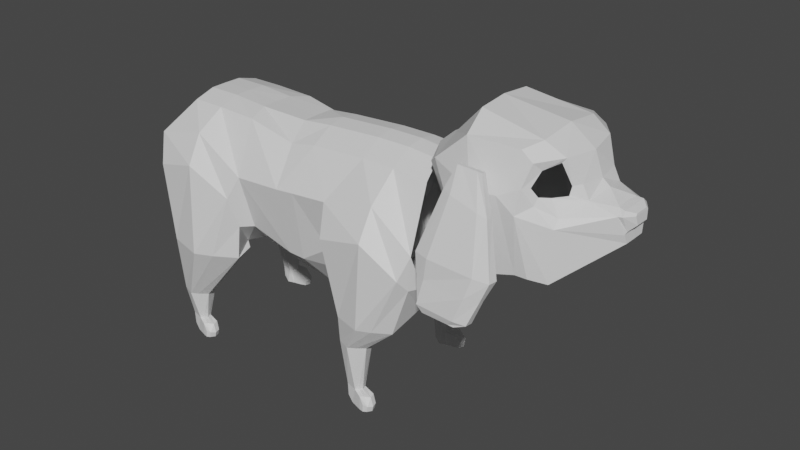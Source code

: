 # Source: dog_02.blend  (saved by Blender 2.80.75; exported with 4.5.12 LTS)
import bpy
from mathutils import Matrix  # noqa: F401  (used for matrix-valued properties, if any)

bpy.ops.wm.read_factory_settings(use_empty=True)
scene = bpy.context.scene
scene.name = 'Scene'

# ---- collections
col_collection = bpy.data.collections.new('Collection'); scene.collection.children.link(col_collection)

# ---- materials (node trees are filled in below, after node groups)
mat_material_001 = bpy.data.materials.new('Material.001')
mat_material_001.use_transparent_shadow = False

# ---- material node trees
mat_material_001.use_nodes = True; mat_material_001.node_tree.nodes.clear()
_N = mat_material_001.node_tree.nodes; _L = mat_material_001.node_tree.links
n0 = _N.new('ShaderNodeOutputMaterial'); n0.name = 'Material Output'; n0.location = (300, 300)
n1 = _N.new('ShaderNodeBsdfPrincipled'); n1.name = 'Principled BSDF'; n1.location = (10, 300)
n1.distribution = 'GGX'
n1.subsurface_method = 'BURLEY'
n1.inputs[3].default_value = 1.45
n1.inputs[27].default_value = (0.0, 0.0, 0.0, 1.0)
n1.inputs[28].default_value = 1.0
_L.new(n1.outputs[0], n0.inputs[0])
n0.is_active_output = True

# ---- world
world_world = bpy.data.worlds.new('World'); scene.world = world_world
world_world.use_nodes = True; world_world.node_tree.nodes.clear()
_N = world_world.node_tree.nodes; _L = world_world.node_tree.links
n0 = _N.new('ShaderNodeOutputWorld'); n0.name = 'World Output'; n0.location = (300, 300)
n1 = _N.new('ShaderNodeBackground'); n1.name = 'Background'; n1.location = (10, 300)
n1.inputs[0].default_value = (0.05088, 0.05088, 0.05088, 1.0)
_L.new(n1.outputs[0], n0.inputs[0])
n0.is_active_output = True
world_world.color = (0.05088, 0.05088, 0.05088)
world_world.use_sun_shadow = False
world_world.sun_shadow_jitter_overblur = 0.0

# ---- meshes
me_cube_002 = bpy.data.meshes.new('Cube.002')
me_cube_002.from_pydata([(-0.3233, -0.857, -1.549), (-1.36, -0.4136, 0.4821), (-0.1344, -1.042, -1.303), (-1.044, -0.4474, 0.7229), (0.2658, -1.103, -1.076), (-0.4482, -0.5872, 1.329), (0.6146, -1.095, -0.9738), (0.7418, -0.6797, 1.139), (1.298, -0.4483, 0.5185), (1.133, -0.9553, -1.017), (1.42, -0.448, 0.2815), (1.092, -0.6101, 0.9264), (1.981, -0.2213, -0.325), (1.822, -0.2529, 0.2317), (-0.8969, -0.8228, -0.4252), (-0.6375, -1.134, -0.1822), (-0.15, -1.273, 0.282), (0.3117, -1.248, 0.3225), (1.16, -0.9492, -0.08606), (1.96, -0.284, -0.1699), (2.053, -0.1414, 0.1628), (2.079, -0.1338, -0.02758), (-0.2899, 0.0, -1.614), (-1.381, 0.0, 0.5233), (-0.1344, 0.0, -1.303), (-1.044, 0.0, 0.7229), (0.2658, 0.0, -1.076), (-0.4616, 0.0, 1.375), (0.6641, 0.0, -1.106), (0.7648, 0.0, 1.228), (1.367, 0.0, 0.4871), (1.132, 0.0, -1.017), (1.5, 0.0, 0.3795), (1.211, 0.0, 0.9022), (1.983, 0.0, -0.325), (1.792, 0.0, 0.2425), (1.963, 0.0, -0.1699), (2.053, 0.0, 0.1628), (2.079, 0.0, -0.02758), (-1.259, -0.7844, 0.2841), (1.032, -0.6332, 0.8439), (-0.9551, -1.082, 0.5254), (-0.3686, -1.07, 1.057), (0.5603, -0.9992, 1.044), (1.172, -0.5335, 0.4767), (1.159, -0.5827, 0.3313), (1.872, -0.3805, 0.139), (2.06, -0.1775, 0.1298), (2.06, 0.0, 0.1298), (0.8454, -0.8677, 0.743), (0.782, -1.019, 0.8896), (0.7763, -1.034, 0.5041), (0.6924, -1.166, 0.5018), (1.157, -0.8349, 0.05865), (0.994, -0.7983, 0.3273), (0.833, -1.082, -0.9755), (0.6325, -1.23, 0.07663), (0.8422, 0.0, -1.091), (0.8343, -1.024, 0.2223), (0.8603, -0.9526, 0.3507), (1.971, -0.2304, -0.13), (1.925, -0.2749, 0.2145), (1.929, 0.0, 0.2145), (1.973, 0.0, -0.13), (1.936, -0.3548, 0.1393), (-1.47, -0.3385, 0.1015), (-1.362, -0.4721, -2.478), (-1.358, -0.7541, -0.121), (-1.493, 0.0, 0.1478), (-1.36, 0.0, -2.479), (-1.22, -1.328, -1.209), (-6.898, -0.7541, -0.05337), (-5.225, -1.328, -0.99), (-5.524, 0.0, -2.632), (-5.538, 0.0, 0.01891), (-5.403, -0.7541, -0.07116), (-5.527, -0.4721, -2.631), (-2.733, -0.7541, -0.1032), (-3.123, -1.328, -0.8219), (-2.788, -0.4721, -2.548), (-2.785, 0.0, -2.549), (-2.743, 0.0, 0.1976), (-2.742, -0.3385, 0.1459), (-1.175, -1.093, -1.879), (-5.515, -0.3385, 0.02054), (-3.283, -1.082, -1.883), (-2.055, -1.328, -0.5762), (-1.986, 0.0, -2.6), (-2.075, -0.3385, 0.152), (-2.067, -0.7541, -0.09705), (-1.989, -0.4721, -2.599), (-2.077, 0.0, 0.2038), (-2.017, -1.694, -1.109), (-2.973, -1.608, -1.368), (-3.139, -1.285, -1.934), (-2.715, -0.7347, -2.593), (-2.024, -0.6629, -2.702), (-1.444, -0.785, -2.517), (-1.285, -1.314, -1.883), (-1.369, -1.507, -1.654), (-2.154, -1.672, -2.815), (-2.637, -1.572, -2.781), (-2.754, -1.278, -2.775), (-2.611, -0.9304, -2.787), (-2.136, -0.8476, -2.822), (-1.738, -0.9884, -2.85), (-1.629, -1.311, -2.856), (-1.921, -1.534, -2.834), (-2.475, -1.542, -3.361), (-2.695, -1.474, -3.326), (-2.748, -1.275, -3.319), (-2.683, -1.038, -3.331), (-2.467, -0.9818, -3.366), (-2.286, -1.078, -3.394), (-2.236, -1.297, -3.401), (-2.369, -1.449, -3.379), (-2.428, -1.404, -4.3), (-2.631, -1.37, -4.263), (-2.667, -1.271, -4.255), (-2.623, -1.153, -4.267), (-2.423, -1.125, -4.303), (-2.386, -1.173, -4.332), (-2.35, -1.282, -4.32), (-2.384, -1.357, -4.298), (-2.493, -1.404, -4.611), (-2.615, -1.37, -4.514), (-2.651, -1.271, -4.52), (-2.606, -1.153, -4.516), (-2.488, -1.125, -4.613), (-2.364, -1.173, -4.619), (-2.329, -1.282, -4.62), (-2.421, -1.357, -4.616), (-2.154, -1.218, -4.369), (-2.12, -1.327, -4.377), (-2.209, -1.403, -4.355), (-2.211, -1.218, -4.627), (-2.177, -1.327, -4.628), (-2.268, -1.403, -4.623), (-2.074, -1.252, -4.516), (-2.04, -1.361, -4.524), (-2.092, -1.453, -4.501), (-2.098, -1.252, -4.622), (-2.063, -1.361, -4.624), (-2.118, -1.453, -4.619), (-2.261, -1.47, -4.347), (-2.273, -1.465, -4.626), (-2.183, -1.479, -4.481), (-2.187, -1.483, -4.624), (-7.248, -1.328, -0.6168), (-6.952, -0.4721, -2.7), (-6.949, 0.0, -2.701), (-6.908, 0.0, 0.06874), (-6.906, -0.3385, 0.06485), (-5.141, -1.093, -2.032), (-7.447, -1.082, -2.036), (-6.22, -1.328, -0.3802), (-6.151, 0.0, -2.753), (-6.24, -0.3385, 0.07098), (-6.231, -0.7541, -0.04723), (-6.153, -0.4721, -2.752), (-6.242, 0.0, 0.07487), (-6.186, -1.652, -0.9193), (-7.06, -1.573, -1.155), (-7.212, -1.278, -2.076), (-6.824, -0.7745, -2.679), (-6.193, -0.7088, -2.778), (-5.662, -0.8204, -2.609), (-5.335, -1.304, -2.029), (-5.413, -1.481, -1.417), (-6.093, -1.809, -2.644), (-6.74, -1.676, -2.598), (-6.896, -1.282, -2.59), (-6.704, -0.8161, -2.606), (-6.069, -0.7052, -2.653), (-5.536, -0.8938, -2.69), (-5.389, -1.326, -2.698), (-5.781, -1.625, -2.669), (-6.639, -1.542, -3.831), (-6.859, -1.474, -3.797), (-6.912, -1.275, -3.789), (-6.847, -1.038, -3.801), (-6.632, -0.9818, -3.836), (-6.451, -1.078, -3.865), (-6.401, -1.297, -3.871), (-6.534, -1.449, -3.85), (-6.592, -1.404, -4.44), (-6.796, -1.37, -4.404), (-6.831, -1.271, -4.395), (-6.788, -1.153, -4.407), (-6.587, -1.125, -4.443), (-6.55, -1.173, -4.473), (-6.514, -1.282, -4.46), (-6.548, -1.357, -4.438), (-6.658, -1.404, -4.751), (-6.779, -1.37, -4.654), (-6.815, -1.271, -4.66), (-6.771, -1.153, -4.656), (-6.652, -1.125, -4.753), (-6.528, -1.173, -4.759), (-6.494, -1.282, -4.76), (-6.585, -1.357, -4.756), (-6.318, -1.218, -4.509), (-6.285, -1.327, -4.517), (-6.374, -1.403, -4.495), (-6.375, -1.218, -4.767), (-6.341, -1.327, -4.768), (-6.433, -1.403, -4.763), (-6.238, -1.252, -4.656), (-6.205, -1.361, -4.664), (-6.257, -1.453, -4.642), (-6.262, -1.252, -4.762), (-6.228, -1.361, -4.764), (-6.282, -1.453, -4.759), (-6.425, -1.47, -4.487), (-6.437, -1.465, -4.766), (-6.347, -1.479, -4.621), (-6.352, -1.483, -4.765), (-3.857, -0.7541, -0.1726), (-3.879, -1.328, -0.8913), (-3.88, -0.4721, -2.954), (-3.88, 0.0, -2.955), (-3.857, 0.0, 0.1282), (-3.857, -0.3385, 0.07645), (-3.908, -1.082, -2.289), (-4.26, -1.328, -0.932), (-4.482, 0.0, -2.87), (-4.491, 0.0, 0.008999), (-4.402, -0.7541, -0.2804), (-4.484, -0.4721, -2.869), (-4.476, -0.3385, 0.01062), (-4.231, -1.093, -2.27)], [], [(41, 3, 1, 39), (22, 24, 2, 0), (25, 23, 1, 3), (56, 55, 9, 18), (25, 3, 5, 27), (42, 16, 17, 43), (15, 2, 4, 16), (33, 11, 8, 30), (29, 7, 11, 33), (30, 8, 10, 32), (6, 55, 56, 17), (11, 40, 44, 8), (4, 26, 28, 6), (41, 15, 16, 42), (34, 36, 19, 12), (2, 15, 14, 0), (48, 37, 20, 47), (62, 61, 20, 37), (18, 19, 46, 53), (32, 10, 13, 35), (60, 63, 38, 21), (49, 40, 11, 50), (42, 43, 7, 5), (2, 24, 26, 4), (61, 64, 47, 20), (64, 60, 21, 47), (4, 6, 17, 16), (3, 41, 42, 5), (49, 50, 52, 51), (55, 57, 31, 9), (31, 34, 12, 9), (15, 41, 39, 14), (45, 10, 8, 44), (10, 45, 54, 53), (58, 59, 51, 52), (38, 48, 47, 21), (50, 11, 7, 43), (17, 52, 50, 43), (18, 9, 12, 19), (56, 58, 52, 17), (53, 54, 59, 58), (6, 28, 57, 55), (13, 46, 64, 61), (19, 36, 63, 60), (18, 53, 58, 56), (35, 13, 61, 62), (27, 5, 7, 29), (10, 53, 46, 13), (46, 19, 60, 64), (157, 160, 151, 152), (155, 158, 71, 148), (73, 76, 159, 156), (158, 157, 152, 71), (72, 75, 158, 155), (89, 88, 82, 77), (88, 91, 81, 82), (87, 90, 79, 80), (86, 89, 77, 78), (156, 159, 149, 150), (70, 67, 89, 86), (69, 66, 90, 87), (65, 68, 91, 88), (67, 65, 88, 89), (66, 97, 96, 90), (90, 96, 95, 79), (79, 95, 94, 85), (85, 94, 93, 78), (78, 93, 92, 86), (86, 92, 99, 70), (70, 99, 98, 83), (83, 98, 97, 66), (93, 94, 102, 101), (92, 93, 101, 100), (97, 98, 106, 105), (95, 96, 104, 103), (94, 95, 103, 102), (99, 92, 100, 107), (98, 99, 107, 106), (96, 97, 105, 104), (106, 107, 115, 114), (104, 105, 113, 112), (102, 103, 111, 110), (101, 102, 110, 109), (100, 101, 109, 108), (105, 106, 114, 113), (103, 104, 112, 111), (107, 100, 108, 115), (111, 112, 120, 119), (115, 108, 116, 123), (114, 115, 123, 122), (112, 113, 121, 120), (110, 111, 119, 118), (109, 110, 118, 117), (108, 109, 117, 116), (113, 114, 122, 121), (116, 117, 125, 124), (121, 122, 133, 132), (119, 120, 128, 127), (123, 116, 124, 131), (129, 121, 132, 135), (120, 121, 129, 128), (118, 119, 127, 126), (117, 118, 126, 125), (136, 135, 141, 142), (144, 134, 140, 146), (130, 129, 135, 136), (144, 116, 123, 134), (122, 123, 134, 133), (131, 130, 136, 137), (138, 139, 142, 141), (139, 140, 143, 142), (132, 133, 139, 138), (135, 132, 138, 141), (137, 136, 142, 143), (133, 134, 140, 139), (124, 116, 144, 145), (145, 144, 146, 147), (140, 146, 147, 143), (137, 143, 147, 145), (124, 145, 137, 131), (84, 74, 160, 157), (75, 84, 157, 158), (76, 166, 165, 159), (159, 165, 164, 149), (149, 164, 163, 154), (154, 163, 162, 148), (148, 162, 161, 155), (155, 161, 168, 72), (72, 168, 167, 153), (153, 167, 166, 76), (162, 163, 171, 170), (161, 162, 170, 169), (166, 167, 175, 174), (164, 165, 173, 172), (163, 164, 172, 171), (168, 161, 169, 176), (167, 168, 176, 175), (165, 166, 174, 173), (175, 176, 184, 183), (173, 174, 182, 181), (171, 172, 180, 179), (170, 171, 179, 178), (169, 170, 178, 177), (174, 175, 183, 182), (172, 173, 181, 180), (176, 169, 177, 184), (180, 181, 189, 188), (184, 177, 185, 192), (183, 184, 192, 191), (181, 182, 190, 189), (179, 180, 188, 187), (178, 179, 187, 186), (177, 178, 186, 185), (182, 183, 191, 190), (185, 186, 194, 193), (190, 191, 202, 201), (188, 189, 197, 196), (192, 185, 193, 200), (198, 190, 201, 204), (189, 190, 198, 197), (187, 188, 196, 195), (186, 187, 195, 194), (205, 204, 210, 211), (213, 203, 209, 215), (199, 198, 204, 205), (213, 185, 192, 203), (191, 192, 203, 202), (200, 199, 205, 206), (207, 208, 211, 210), (208, 209, 212, 211), (201, 202, 208, 207), (204, 201, 207, 210), (206, 205, 211, 212), (202, 203, 209, 208), (193, 185, 213, 214), (214, 213, 215, 216), (209, 215, 216, 212), (206, 212, 216, 214), (193, 214, 206, 200), (78, 77, 217, 218), (82, 81, 221, 222), (77, 82, 222, 217), (85, 78, 218, 223), (80, 79, 219, 220), (79, 85, 223, 219), (76, 73, 225, 228), (153, 76, 228, 230), (84, 75, 227, 229), (74, 84, 229, 226), (72, 153, 230, 224), (75, 72, 224, 227), (221, 226, 229, 222), (222, 229, 227, 217), (217, 227, 224, 218), (218, 224, 230, 223), (223, 230, 228, 219), (219, 228, 225, 220)])
_uv = me_cube_002.uv_layers.new(name='UVMap')
_uv.uv.foreach_set('vector', [0.6006, 0.75, 0.625, 0.7234, 0.625, 1.0, 0.6006, 1.0, 0.125, 0.625, 0.375, 0.625, 0.375, 0.75, 0.125, 0.75, 0.625, 0.625, 0.875, 0.625, 0.875, 0.75, 0.625, 0.7234, 0.5133, 0.75, 0.375, 0.75, 0.375, 0.75, 0.3577, 0.5605, 0.625, 0.625, 0.625, 0.7234, 0.6204, 0.7333, 0.625, 0.625, 0.5926, 0.75, 0.5133, 0.75, 0.5133, 0.75, 0.5996, 0.75, 0.5133, 0.75, 0.375, 0.75, 0.375, 0.75, 0.5133, 0.75, 0.625, 0.625, 0.625, 0.75, 0.625, 0.7394, 0.625, 0.625, 0.625, 0.625, 0.6167, 0.75, 0.625, 0.75, 0.625, 0.625, 0.625, 0.625, 0.625, 0.7394, 0.6132, 0.7117, 0.625, 0.625, 0.375, 0.75, 0.375, 0.75, 0.5133, 0.75, 0.5133, 0.75, 0.625, 0.75, 0.0, 0.0, 0.1726, 0.2125, 0.625, 0.7394, 0.375, 0.75, 0.375, 0.625, 0.375, 0.625, 0.375, 0.75, 0.6006, 0.75, 0.5133, 0.75, 0.5133, 0.75, 0.5926, 0.75, 0.375, 0.625, 0.444, 0.625, 0.444, 0.75, 0.375, 0.75, 0.375, 0.75, 0.5133, 0.75, 0.5133, 1.0, 0.375, 1.0, 0.5855, 0.625, 0.625, 0.625, 0.625, 0.6996, 0.5855, 0.75, 0.625, 0.625, 0.625, 0.6876, 0.625, 0.6996, 0.625, 0.625, 0.4942, 0.75, 0.444, 0.75, 0.5855, 0.75, 0.5702, 0.75, 0.625, 0.625, 0.6132, 0.7117, 0.625, 0.6825, 0.625, 0.625, 0.444, 0.75, 0.444, 0.625, 0.444, 0.625, 0.444, 0.7192, 0.0, 0.0, 0.0, 0.0, 0.625, 0.75, 0.0, 0.0, 0.5926, 0.75, 0.5996, 0.75, 0.6167, 0.75, 0.6204, 0.7333, 0.375, 0.75, 0.375, 0.625, 0.375, 0.625, 0.375, 0.75, 0.625, 0.6876, 0.5855, 0.75, 0.5855, 0.75, 0.625, 0.6996, 0.5855, 0.75, 0.444, 0.75, 0.444, 0.7192, 0.5855, 0.75, 0.375, 0.75, 0.375, 0.75, 0.5133, 0.75, 0.5133, 0.75, 0.625, 0.7234, 0.6006, 0.75, 0.5926, 0.75, 0.6204, 0.7333, 0.0, 0.0, 0.0, 0.0, 0.04748, 0.06937, 0.0, 0.0, 0.375, 0.75, 0.375, 0.625, 0.375, 0.625, 0.375, 0.75, 0.375, 0.625, 0.375, 0.625, 0.375, 0.75, 0.375, 0.75, 0.5133, 0.75, 0.6006, 0.75, 0.6006, 1.0, 0.5133, 1.0, 0.0, 0.0, 0.6132, 0.7117, 0.625, 0.7394, 0.1726, 0.2125, 0.6132, 0.7117, 0.0, 0.0, 0.0, 0.0, 0.5702, 0.75, 0.613, 0.75, 0.0, 0.0, 0.0, 0.0, 0.6147, 0.75, 0.444, 0.625, 0.5855, 0.625, 0.5855, 0.75, 0.444, 0.7192, 0.0, 0.0, 0.625, 0.75, 0.6167, 0.75, 0.5996, 0.75, 0.5133, 0.75, 0.04748, 0.06937, 0.0, 0.0, 0.5996, 0.75, 0.4942, 0.75, 0.375, 0.75, 0.375, 0.75, 0.444, 0.75, 0.5133, 0.75, 0.613, 0.75, 0.6147, 0.75, 0.5133, 0.75, 0.5702, 0.75, 0.0, 0.0, 0.0, 0.0, 0.613, 0.75, 0.375, 0.75, 0.375, 0.625, 0.375, 0.625, 0.375, 0.75, 0.625, 0.6825, 0.5855, 0.75, 0.5855, 0.75, 0.625, 0.6876, 0.444, 0.75, 0.444, 0.625, 0.444, 0.625, 0.444, 0.75, 0.3577, 0.5605, 0.5702, 0.75, 0.613, 0.75, 0.5133, 0.75, 0.625, 0.625, 0.625, 0.6825, 0.625, 0.6876, 0.625, 0.625, 0.625, 0.625, 0.6204, 0.7333, 0.6167, 0.75, 0.625, 0.625, 0.6132, 0.7117, 0.5702, 0.75, 0.5855, 0.75, 0.625, 0.6825, 0.5855, 0.75, 0.444, 0.75, 0.444, 0.75, 0.5855, 0.75, 0.0, 0.0, 0.0, 0.0, 0.0, 0.0, 0.0, 0.0, 0.0, 0.0, 0.0, 0.0, 0.0, 0.0, 0.0, 0.0, 0.0, 0.0, 0.0, 0.0, 0.0, 0.0, 0.0, 0.0, 0.0, 0.0, 0.0, 0.0, 0.0, 0.0, 0.0, 0.0, 0.0, 0.0, 0.0, 0.0, 0.0, 0.0, 0.0, 0.0, 0.0, 0.0, 0.0, 0.0, 0.0, 0.0, 0.0, 0.0, 0.0, 0.0, 0.0, 0.0, 0.0, 0.0, 0.0, 0.0, 0.0, 0.0, 0.0, 0.0, 0.0, 0.0, 0.0, 0.0, 0.0, 0.0, 0.0, 0.0, 0.0, 0.0, 0.0, 0.0, 0.0, 0.0, 0.0, 0.0, 0.0, 0.0, 0.0, 0.0, 0.0, 0.0, 0.0, 0.0, 0.0, 0.0, 0.0, 0.0, 0.0, 0.0, 0.0, 0.0, 0.0, 0.0, 0.0, 0.0, 0.0, 0.0, 0.0, 0.0, 0.0, 0.0, 0.0, 0.0, 0.0, 0.0, 0.0, 0.0, 0.0, 0.0, 0.0, 0.0, 0.0, 0.0, 0.0, 0.0, 0.0, 0.0, 0.0, 0.0, 0.0, 0.0, 0.0, 0.0, 0.0, 0.0, 0.0, 0.0, 0.0, 0.0, 0.0, 0.0, 0.0, 0.0, 0.0, 0.0, 0.0, 0.0, 0.0, 0.0, 0.0, 0.0, 0.0, 0.0, 0.0, 0.0, 0.0, 0.0, 0.0, 0.0, 0.0, 0.0, 0.0, 0.0, 0.0, 0.0, 0.0, 0.0, 0.0, 0.0, 0.0, 0.0, 0.0, 0.0, 0.0, 0.0, 0.0, 0.0, 0.0, 0.0, 0.0, 0.0, 0.0, 0.0, 0.0, 0.0, 0.0, 0.0, 0.0, 0.0, 0.0, 0.0, 0.0, 0.0, 0.0, 0.0, 0.0, 0.0, 0.0, 0.0, 0.0, 0.0, 0.0, 0.0, 0.0, 0.0, 0.0, 0.0, 0.0, 0.0, 0.0, 0.0, 0.0, 0.0, 0.0, 0.0, 0.0, 0.0, 0.0, 0.0, 0.0, 0.0, 0.0, 0.0, 0.0, 0.0, 0.0, 0.0, 0.0, 0.0, 0.0, 0.0, 0.0, 0.0, 0.0, 0.0, 0.0, 0.0, 0.0, 0.0, 0.0, 0.0, 0.0, 0.0, 0.0, 0.0, 0.0, 0.0, 0.0, 0.0, 0.0, 0.0, 0.0, 0.0, 0.0, 0.0, 0.0, 0.0, 0.0, 0.0, 0.0, 0.0, 0.0, 0.0, 0.0, 0.0, 0.0, 0.0, 0.0, 0.0, 0.0, 0.0, 0.0, 0.0, 0.0, 0.0, 0.0, 0.0, 0.0, 0.0, 0.0, 0.0, 0.0, 0.0, 0.0, 0.0, 0.0, 0.0, 0.0, 0.0, 0.0, 0.0, 0.0, 0.0, 0.0, 0.0, 0.0, 0.0, 0.0, 0.0, 0.0, 0.0, 0.0, 0.0, 0.0, 0.0, 0.0, 0.0, 0.0, 0.0, 0.0, 0.0, 0.0, 0.0, 0.0, 0.0, 0.0, 0.0, 0.0, 0.0, 0.0, 0.0, 0.0, 0.0, 0.0, 0.0, 0.0, 0.0, 0.0, 0.0, 0.0, 0.0, 0.0, 0.0, 0.0, 0.0, 0.0, 0.0, 0.0, 0.0, 0.0, 0.0, 0.0, 0.0, 0.0, 0.0, 0.0, 0.0, 0.0, 0.0, 0.0, 0.0, 0.0, 0.0, 0.0, 0.0, 0.0, 0.0, 0.0, 0.0, 0.0, 0.0, 0.0, 0.0, 0.0, 0.0, 0.0, 0.0, 0.0, 0.0, 0.0, 0.0, 0.0, 0.0, 0.0, 0.0, 0.0, 0.0, 0.0, 0.0, 0.0, 0.0, 0.0, 0.0, 0.0, 0.0, 0.0, 0.0, 0.0, 0.0, 0.0, 0.0, 0.0, 0.0, 0.0, 0.0, 0.0, 0.0, 0.0, 0.0, 0.0, 0.0, 0.0, 0.0, 0.0, 0.0, 0.0, 0.0, 0.0, 0.0, 0.0, 0.0, 0.0, 0.0, 0.0, 0.0, 0.0, 0.0, 0.0, 0.0, 0.0, 0.0, 0.0, 0.0, 0.0, 0.0, 0.0, 0.0, 0.0, 0.0, 0.0, 0.0, 0.0, 0.0, 0.0, 0.0, 0.0, 0.0, 0.0, 0.0, 0.0, 0.0, 0.0, 0.0, 0.0, 0.0, 0.0, 0.0, 0.0, 0.0, 0.0, 0.0, 0.0, 0.0, 0.0, 0.0, 0.0, 0.0, 0.0, 0.0, 0.0, 0.0, 0.0, 0.0, 0.0, 0.0, 0.0, 0.0, 0.0, 0.0, 0.0, 0.0, 0.0, 0.0, 0.0, 0.0, 0.0, 0.0, 0.0, 0.0, 0.0, 0.0, 0.0, 0.0, 0.0, 0.0, 0.0, 0.0, 0.0, 0.0, 0.0, 0.0, 0.0, 0.0, 0.0, 0.0, 0.0, 0.0, 0.0, 0.0, 0.0, 0.0, 0.0, 0.0, 0.0, 0.0, 0.0, 0.0, 0.0, 0.0, 0.0, 0.0, 0.0, 0.0, 0.0, 0.0, 0.0, 0.0, 0.0, 0.0, 0.0, 0.0, 0.0, 0.0, 0.0, 0.0, 0.0, 0.0, 0.0, 0.0, 0.0, 0.0, 0.0, 0.0, 0.0, 0.0, 0.0, 0.0, 0.0, 0.0, 0.0, 0.0, 0.0, 0.0, 0.0, 0.0, 0.0, 0.0, 0.0, 0.0, 0.0, 0.0, 0.0, 0.0, 0.0, 0.0, 0.0, 0.0, 0.0, 0.0, 0.0, 0.0, 0.0, 0.0, 0.0, 0.0, 0.0, 0.0, 0.0, 0.0, 0.0, 0.0, 0.0, 0.0, 0.0, 0.0, 0.0, 0.0, 0.0, 0.0, 0.0, 0.0, 0.0, 0.0, 0.0, 0.0, 0.0, 0.0, 0.0, 0.0, 0.0, 0.0, 0.0, 0.0, 0.0, 0.0, 0.0, 0.0, 0.0, 0.0, 0.0, 0.0, 0.0, 0.0, 0.0, 0.0, 0.0, 0.0, 0.0, 0.0, 0.0, 0.0, 0.0, 0.0, 0.0, 0.0, 0.0, 0.0, 0.0, 0.0, 0.0, 0.0, 0.0, 0.0, 0.0, 0.0, 0.0, 0.0, 0.0, 0.0, 0.0, 0.0, 0.0, 0.0, 0.0, 0.0, 0.0, 0.0, 0.0, 0.0, 0.0, 0.0, 0.0, 0.0, 0.0, 0.0, 0.0, 0.0, 0.0, 0.0, 0.0, 0.0, 0.0, 0.0, 0.0, 0.0, 0.0, 0.0, 0.0, 0.0, 0.0, 0.0, 0.0, 0.0, 0.0, 0.0, 0.0, 0.0, 0.0, 0.0, 0.0, 0.0, 0.0, 0.0, 0.0, 0.0, 0.0, 0.0, 0.0, 0.0, 0.0, 0.0, 0.0, 0.0, 0.0, 0.0, 0.0, 0.0, 0.0, 0.0, 0.0, 0.0, 0.0, 0.0, 0.0, 0.0, 0.0, 0.0, 0.0, 0.0, 0.0, 0.0, 0.0, 0.0, 0.0, 0.0, 0.0, 0.0, 0.0, 0.0, 0.0, 0.0, 0.0, 0.0, 0.0, 0.0, 0.0, 0.0, 0.0, 0.0, 0.0, 0.0, 0.0, 0.0, 0.0, 0.0, 0.0, 0.0, 0.0, 0.0, 0.0, 0.0, 0.0, 0.0, 0.0, 0.0, 0.0, 0.0, 0.0, 0.0, 0.0, 0.0, 0.0, 0.0, 0.0, 0.0, 0.0, 0.0, 0.0, 0.0, 0.0, 0.0, 0.0, 0.0, 0.0, 0.0, 0.0, 0.0, 0.0, 0.0, 0.0, 0.0, 0.0, 0.0, 0.0, 0.0, 0.0, 0.0, 0.0, 0.0, 0.0, 0.0, 0.0, 0.0, 0.0, 0.0, 0.0, 0.0, 0.0, 0.0, 0.0, 0.0, 0.0, 0.0, 0.0, 0.0, 0.0, 0.0, 0.0, 0.0, 0.0, 0.0, 0.0, 0.0, 0.0, 0.0, 0.0, 0.0, 0.0, 0.0, 0.0, 0.0, 0.0, 0.0, 0.0, 0.0, 0.0, 0.0, 0.0, 0.0, 0.0, 0.0, 0.0, 0.0, 0.0, 0.0, 0.0, 0.0, 0.0, 0.0, 0.0, 0.0, 0.0, 0.0, 0.0, 0.0, 0.0, 0.0, 0.0, 0.0, 0.0, 0.0, 0.0, 0.0, 0.0, 0.0, 0.0, 0.0, 0.0, 0.0, 0.0, 0.0, 0.0, 0.0, 0.0, 0.0, 0.0, 0.0, 0.0, 0.0, 0.0, 0.0, 0.0, 0.0, 0.0, 0.0, 0.0, 0.0, 0.0, 0.0, 0.0, 0.0, 0.0, 0.0, 0.0, 0.0, 0.0, 0.0, 0.0, 0.0, 0.0, 0.0, 0.0, 0.0, 0.0, 0.0, 0.0, 0.0, 0.0, 0.0, 0.0, 0.0, 0.0, 0.0, 0.0, 0.0, 0.0, 0.0, 0.0, 0.0, 0.0, 0.0, 0.0, 0.0, 0.0, 0.0, 0.0, 0.0, 0.0, 0.0, 0.0, 0.0, 0.0, 0.0, 0.0, 0.0, 0.0, 0.0, 0.0, 0.0, 0.0, 0.0, 0.0, 0.0, 0.0, 0.0, 0.0, 0.0, 0.0, 0.0, 0.0, 0.0, 0.0, 0.0, 0.0, 0.0, 0.0, 0.0, 0.0, 0.0, 0.0, 0.0, 0.0, 0.0, 0.0, 0.0, 0.0, 0.0, 0.0, 0.0, 0.0, 0.0, 0.0, 0.0, 0.0, 0.0, 0.0, 0.0, 0.0, 0.0, 0.0, 0.0, 0.0, 0.0, 0.0, 0.0, 0.0, 0.0, 0.0, 0.0, 0.0, 0.0, 0.0, 0.0, 0.0, 0.0, 0.0, 0.0, 0.0, 0.0, 0.0, 0.0, 0.0, 0.0, 0.0, 0.0, 0.0, 0.0, 0.0, 0.0, 0.0, 0.0, 0.0, 0.0, 0.0, 0.0, 0.0, 0.0, 0.0, 0.0, 0.0, 0.0, 0.0, 0.0, 0.0, 0.0, 0.0, 0.0, 0.0, 0.0, 0.0, 0.0, 0.0, 0.0, 0.0, 0.0, 0.0, 0.0, 0.0, 0.0, 0.0, 0.0, 0.0, 0.0, 0.0, 0.0, 0.0, 0.0, 0.0, 0.0, 0.0, 0.0, 0.0, 0.0, 0.0, 0.0, 0.0, 0.0, 0.0, 0.0, 0.0, 0.0, 0.0, 0.0, 0.0, 0.0, 0.0, 0.0, 0.0, 0.0, 0.0, 0.0, 0.0, 0.0, 0.0, 0.0, 0.0, 0.0, 0.0, 0.0, 0.0, 0.0, 0.0, 0.0, 0.0, 0.0, 0.0, 0.0, 0.0, 0.0, 0.0, 0.0, 0.0, 0.0, 0.0, 0.0, 0.0, 0.0, 0.0, 0.0, 0.0, 0.0, 0.0, 0.0, 0.0, 0.0, 0.0, 0.0, 0.0, 0.0, 0.0, 0.0, 0.0, 0.0, 0.0, 0.0, 0.0, 0.0, 0.0, 0.0, 0.0, 0.0, 0.0, 0.0, 0.0, 0.0, 0.0, 0.0, 0.0, 0.0, 0.0, 0.0, 0.0, 0.0, 0.0, 0.0, 0.0, 0.0, 0.0, 0.0, 0.0, 0.0, 0.0, 0.0, 0.0, 0.0, 0.0, 0.0, 0.0, 0.0, 0.0, 0.0, 0.0, 0.0, 0.0, 0.0, 0.0, 0.0, 0.0, 0.0, 0.0, 0.0, 0.0, 0.0, 0.0, 0.0, 0.0, 0.0, 0.0, 0.0, 0.0, 0.0, 0.0, 0.0, 0.0, 0.0, 0.0, 0.0, 0.0, 0.0, 0.0, 0.0, 0.0, 0.0, 0.0, 0.0, 0.0, 0.0, 0.0, 0.0, 0.0, 0.0, 0.0, 0.0, 0.0, 0.0, 0.0, 0.0, 0.0, 0.0, 0.0, 0.0, 0.0, 0.0, 0.0, 0.0, 0.0, 0.0, 0.0, 0.0, 0.0, 0.0, 0.0, 0.0, 0.0, 0.0, 0.0, 0.0, 0.0, 0.0, 0.0, 0.0, 0.0, 0.0])
me_cube_002.materials.append(mat_material_001)
me_cube_002.use_remesh_preserve_volume = False
me_cube_002.use_remesh_preserve_attributes = False
me_cube_002.use_mirror_vertex_groups = False
me_cube_002.update()
me_cube = bpy.data.meshes.new('Cube')
me_cube.from_pydata([(-0.7947, -1.216, -0.9402), (-0.4958, -0.5516, -0.003036), (-0.7997, -0.2633, -0.9631), (-0.4958, 0.5516, -0.003036), (1.117, -1.542, -1.349), (0.4958, -0.5516, -0.003036), (1.109, 0.06234, -1.388), (0.4958, 0.5516, -0.003036), (-0.9731, -1.936, -5.095), (-0.9731, -0.6102, -5.078), (1.16, -2.139, -5.15), (1.16, -0.3698, -5.127), (-0.6712, -2.047, -5.395), (-0.6712, -0.2863, -5.372), (0.6712, -2.047, -5.395), (0.6712, -0.2863, -5.372), (-1.131, -2.204, -4.176), (1.512, -2.283, -4.142), (1.512, -0.9437, -4.125), (-1.131, -0.9976, -4.161), (1.803, -2.7, -3.344), (-1.34, -0.9192, -3.321), (-1.34, -2.288, -3.339), (1.803, -0.5071, -3.316), (-0.4188, 0.5351, -1.066), (-0.2959, 0.5516, -0.003036), (-0.4055, -2.015, -1.005), (-0.2959, -0.5516, -0.003036), (-0.8745, 0.2528, -5.077), (-0.8745, -2.791, -5.116), (-0.4006, -0.2863, -5.372), (-0.4006, -2.047, -5.395), (-0.7659, -0.4903, -4.147), (-0.7659, -2.716, -4.176), (-0.7066, -3.346, -3.353), (-0.7066, 0.1392, -3.308), (0.3017, 0.5516, -0.003036), (0.7459, -2.015, -1.256), (0.6614, -2.78, -5.148), (0.4085, -2.047, -5.395), (0.9951, -3.294, -4.162), (1.188, -3.346, -3.353), (0.7326, 0.5351, -1.317), (0.3017, -0.5516, -0.003036), (0.6614, 0.2641, -5.109), (0.4085, -0.2863, -5.372), (0.9951, 0.07218, -4.119), (1.188, 0.1392, -3.308)], [], [(0, 1, 3, 2), (42, 36, 7, 6), (6, 7, 5, 4), (26, 27, 1, 0), (33, 16, 8, 29), (25, 3, 1, 27), (8, 9, 13, 12), (46, 18, 11, 44), (16, 19, 9, 8), (18, 17, 10, 11), (45, 15, 14, 39), (29, 8, 12, 31), (44, 11, 15, 45), (11, 10, 14, 15), (23, 20, 17, 18), (22, 21, 19, 16), (47, 23, 18, 46), (34, 22, 16, 33), (26, 0, 22, 34), (42, 6, 23, 47), (0, 2, 21, 22), (6, 4, 20, 23), (2, 24, 35, 21), (37, 26, 34, 41), (41, 34, 33, 40), (21, 35, 32, 19), (9, 28, 30, 13), (38, 29, 31, 39), (13, 30, 31, 12), (19, 32, 28, 9), (36, 25, 27, 43), (40, 33, 29, 38), (37, 43, 27, 26), (2, 3, 25, 24), (4, 5, 43, 37), (17, 40, 38, 10), (7, 36, 43, 5), (10, 38, 39, 14), (20, 41, 40, 17), (4, 37, 41, 20), (24, 42, 47, 35), (35, 47, 46, 32), (28, 44, 45, 30), (30, 45, 39, 31), (32, 46, 44, 28), (24, 25, 36, 42)])
_uv = me_cube.uv_layers.new(name='UVMap')
_uv.uv.foreach_set('vector', [0.375, 0.0, 0.625, 0.0, 0.625, 0.25, 0.375, 0.25, 0.375, 0.4511, 0.625, 0.4511, 0.625, 0.5, 0.375, 0.5, 0.375, 0.5, 0.625, 0.5, 0.625, 0.75, 0.375, 0.75, 0.375, 0.9496, 0.625, 0.9496, 0.625, 1.0, 0.375, 1.0, 0.375, 0.9496, 0.375, 1.0, 0.375, 1.0, 0.375, 0.9496, 0.8246, 0.5, 0.875, 0.5, 0.875, 0.75, 0.8246, 0.75, 0.375, 0.0, 0.375, 0.25, 0.375, 0.25, 0.375, 0.0, 0.375, 0.4511, 0.375, 0.5, 0.375, 0.5, 0.375, 0.4511, 0.375, 0.0, 0.375, 0.25, 0.375, 0.25, 0.375, 0.0, 0.375, 0.5, 0.375, 0.75, 0.375, 0.75, 0.375, 0.5, 0.3261, 0.5, 0.375, 0.5, 0.375, 0.75, 0.3261, 0.75, 0.375, 0.9496, 0.375, 1.0, 0.375, 1.0, 0.375, 0.9496, 0.375, 0.4511, 0.375, 0.5, 0.375, 0.5, 0.375, 0.4511, 0.375, 0.5, 0.375, 0.75, 0.375, 0.75, 0.375, 0.5, 0.375, 0.5, 0.375, 0.75, 0.375, 0.75, 0.375, 0.5, 0.375, 0.0, 0.375, 0.25, 0.375, 0.25, 0.375, 0.0, 0.375, 0.4511, 0.375, 0.5, 0.375, 0.5, 0.375, 0.4511, 0.375, 0.9496, 0.375, 1.0, 0.375, 1.0, 0.375, 0.9496, 0.375, 0.9496, 0.375, 1.0, 0.375, 1.0, 0.375, 0.9496, 0.375, 0.4511, 0.375, 0.5, 0.375, 0.5, 0.375, 0.4511, 0.375, 0.0, 0.375, 0.25, 0.375, 0.25, 0.375, 0.0, 0.375, 0.5, 0.375, 0.75, 0.375, 0.75, 0.375, 0.5, 0.375, 0.25, 0.375, 0.3004, 0.375, 0.3004, 0.375, 0.25, 0.375, 0.7989, 0.375, 0.9496, 0.375, 0.9496, 0.375, 0.7989, 0.375, 0.7989, 0.375, 0.9496, 0.375, 0.9496, 0.375, 0.7989, 0.375, 0.25, 0.375, 0.3004, 0.375, 0.3004, 0.375, 0.25, 0.375, 0.25, 0.375, 0.3004, 0.375, 0.3004, 0.375, 0.25, 0.375, 0.7989, 0.375, 0.9496, 0.375, 0.9496, 0.375, 0.7989, 0.125, 0.5, 0.1754, 0.5, 0.1754, 0.75, 0.125, 0.75, 0.375, 0.25, 0.375, 0.3004, 0.375, 0.3004, 0.375, 0.25, 0.6739, 0.5, 0.8246, 0.5, 0.8246, 0.75, 0.6739, 0.75, 0.375, 0.7989, 0.375, 0.9496, 0.375, 0.9496, 0.375, 0.7989, 0.375, 0.7989, 0.625, 0.7989, 0.625, 0.9496, 0.375, 0.9496, 0.375, 0.25, 0.625, 0.25, 0.625, 0.3004, 0.375, 0.3004, 0.375, 0.75, 0.625, 0.75, 0.625, 0.7989, 0.375, 0.7989, 0.375, 0.75, 0.375, 0.7989, 0.375, 0.7989, 0.375, 0.75, 0.625, 0.5, 0.6739, 0.5, 0.6739, 0.75, 0.625, 0.75, 0.375, 0.75, 0.375, 0.7989, 0.375, 0.7989, 0.375, 0.75, 0.375, 0.75, 0.375, 0.7989, 0.375, 0.7989, 0.375, 0.75, 0.375, 0.75, 0.375, 0.7989, 0.375, 0.7989, 0.375, 0.75, 0.375, 0.3004, 0.375, 0.4511, 0.375, 0.4511, 0.375, 0.3004, 0.375, 0.3004, 0.375, 0.4511, 0.375, 0.4511, 0.375, 0.3004, 0.375, 0.3004, 0.375, 0.4511, 0.375, 0.4511, 0.375, 0.3004, 0.1754, 0.5, 0.3261, 0.5, 0.3261, 0.75, 0.1754, 0.75, 0.375, 0.3004, 0.375, 0.4511, 0.375, 0.4511, 0.375, 0.3004, 0.375, 0.3004, 0.625, 0.3004, 0.625, 0.4511, 0.375, 0.4511])
me_cube.use_remesh_preserve_volume = False
me_cube.use_remesh_preserve_attributes = False
me_cube.use_mirror_vertex_groups = False
me_cube.update()

# ---- objects
ob_empty = bpy.data.objects.new('Empty', None)
ob_cube = bpy.data.objects.new('Cube', me_cube_002)
ob_cube_001 = bpy.data.objects.new('Cube.001', me_cube)

# ---- transforms, parenting, visibility, modifiers, constraints
ob_empty.location = (0.0, 0.0, 0.0)
ob_empty.rotation_euler = (1.571, -0.0, -0.0)
ob_empty.empty_display_type = 'IMAGE'
ob_empty.empty_display_size = 5.0
ob_empty.empty_image_depth = 'BACK'
ob_empty.show_empty_image_perspective = False
ob_empty.empty_image_side = 'FRONT'
ob_empty.lineart.crease_threshold = 0.0
ob_cube.location = (1.17, -1.138e-07, 0.8469)
ob_cube.scale = (0.3373, 0.3373, 0.3373)
ob_cube.lineart.crease_threshold = 0.0
_m = ob_cube.modifiers.new('Mirror', 'MIRROR')
_m.use_axis = (False, True, False)
_m.use_clip = True
ob_cube_001.location = (1.17, -0.4843, 1.097)
ob_cube_001.rotation_euler = (-0.1876, 0.04323, 5.812e-09)
ob_cube_001.scale = (0.151, 0.02864, 0.151)
ob_cube_001.lineart.crease_threshold = 0.0
_m = ob_cube_001.modifiers.new('Mirror', 'MIRROR')
_m.use_axis = (False, True, False)
_m.mirror_object = ob_cube

# ---- collection membership
col_collection.objects.link(ob_empty)
col_collection.objects.link(ob_cube)
col_collection.objects.link(ob_cube_001)

# ---- scene / render settings (as saved in the file)
scene.frame_start = 1; scene.frame_end = 250; scene.frame_set(35)
scene.render.engine = 'BLENDER_EEVEE_NEXT'
scene.cycles.use_denoising = False
scene.cycles.samples = 128
scene.cycles.sampling_pattern = 'TABULATED_SOBOL'
scene.cycles.use_adaptive_sampling = False
scene.cycles.use_light_tree = False
scene.eevee.use_gtao = True
scene.view_settings.view_transform = 'Filmic'
bpy.context.view_layer.update()

# ---- added for rendering (the .blend has no active camera and no usable light): camera, sun
cam_auto = bpy.data.cameras.new('AutoCamera')
cam_auto.lens = 50.0
cam_auto.sensor_width = 36.0
cam_auto.clip_end = 1000.0
ob_auto_camera = bpy.data.objects.new('AutoCamera', cam_auto)
scene.collection.objects.link(ob_auto_camera)
ob_auto_camera.location = (4.0881, -4.53465, 3.33356)
ob_auto_camera.rotation_euler = (1.09748, -7.21219e-08, 0.694738)
scene.camera = ob_auto_camera
light_auto_sun = bpy.data.lights.new('AutoSun', 'SUN')
light_auto_sun.energy = 3.0
light_auto_sun.angle = 0.0523599
ob_auto_sun = bpy.data.objects.new('AutoSun', light_auto_sun)
scene.collection.objects.link(ob_auto_sun)
ob_auto_sun.rotation_euler = (0.872665, 0.174533, 0.523599)
bpy.context.view_layer.update()
